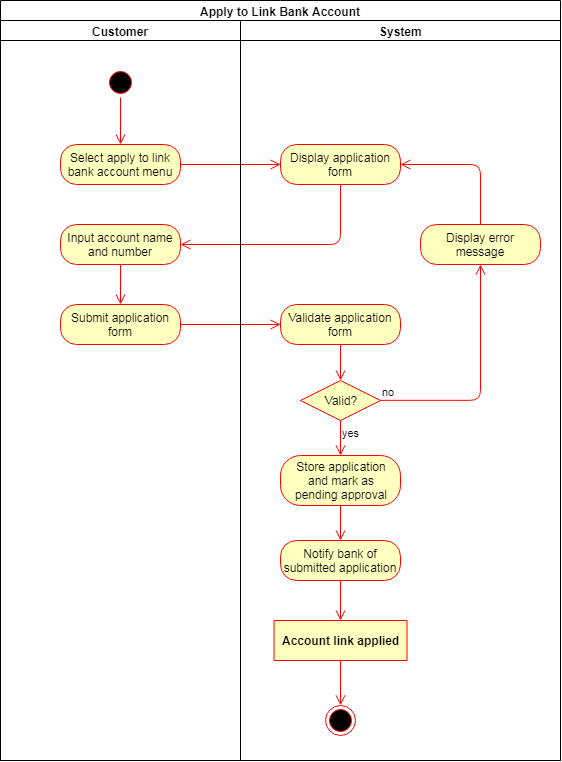

The diagram above was exported from draw.io. Its source (the exported page's mxGraphModel, read from the mxfile embedded in the PNG):
<mxGraphModel dx="1030" dy="371" grid="1" gridSize="10" guides="1" tooltips="1" connect="1" arrows="1" fold="1" page="1" pageScale="1" pageWidth="850" pageHeight="1100" math="0" shadow="0">
  <root>
    <mxCell id="EktrTiR5hmEF1Cxn9nf2-0" />
    <mxCell id="EktrTiR5hmEF1Cxn9nf2-1" parent="EktrTiR5hmEF1Cxn9nf2-0" />
    <mxCell id="4IEfrc6VbE-ytu1tWFdH-0" value="Apply to Link Bank Account&lt;br&gt;" style="swimlane;html=1;childLayout=stackLayout;resizeParent=1;resizeParentMax=0;startSize=20;" vertex="1" parent="EktrTiR5hmEF1Cxn9nf2-1">
      <mxGeometry x="160" width="560" height="760" as="geometry" />
    </mxCell>
    <mxCell id="4IEfrc6VbE-ytu1tWFdH-1" value="Customer" style="swimlane;html=1;startSize=20;" vertex="1" parent="4IEfrc6VbE-ytu1tWFdH-0">
      <mxGeometry y="20" width="240" height="740" as="geometry" />
    </mxCell>
    <mxCell id="4IEfrc6VbE-ytu1tWFdH-2" value="" style="ellipse;html=1;shape=startState;fillColor=#000000;strokeColor=#ff0000;" vertex="1" parent="4IEfrc6VbE-ytu1tWFdH-1">
      <mxGeometry x="105" y="47" width="30" height="30" as="geometry" />
    </mxCell>
    <mxCell id="4IEfrc6VbE-ytu1tWFdH-3" value="" style="edgeStyle=orthogonalEdgeStyle;html=1;verticalAlign=bottom;endArrow=open;endSize=8;strokeColor=#ff0000;" edge="1" parent="4IEfrc6VbE-ytu1tWFdH-1" source="4IEfrc6VbE-ytu1tWFdH-2">
      <mxGeometry relative="1" as="geometry">
        <mxPoint x="120" y="124" as="targetPoint" />
      </mxGeometry>
    </mxCell>
    <mxCell id="4IEfrc6VbE-ytu1tWFdH-4" value="Select apply to link bank account menu" style="rounded=1;whiteSpace=wrap;html=1;arcSize=40;fontColor=#000000;fillColor=#ffffc0;strokeColor=#ff0000;" vertex="1" parent="4IEfrc6VbE-ytu1tWFdH-1">
      <mxGeometry x="60" y="124" width="120" height="40" as="geometry" />
    </mxCell>
    <mxCell id="4IEfrc6VbE-ytu1tWFdH-5" value="Input account name and number" style="rounded=1;whiteSpace=wrap;html=1;arcSize=40;fontColor=#000000;fillColor=#ffffc0;strokeColor=#ff0000;" vertex="1" parent="4IEfrc6VbE-ytu1tWFdH-1">
      <mxGeometry x="60" y="204" width="120" height="40" as="geometry" />
    </mxCell>
    <mxCell id="4IEfrc6VbE-ytu1tWFdH-6" value="" style="edgeStyle=orthogonalEdgeStyle;html=1;verticalAlign=bottom;endArrow=open;endSize=8;strokeColor=#ff0000;entryX=0.5;entryY=0;entryDx=0;entryDy=0;" edge="1" parent="4IEfrc6VbE-ytu1tWFdH-1" source="4IEfrc6VbE-ytu1tWFdH-5" target="4IEfrc6VbE-ytu1tWFdH-7">
      <mxGeometry relative="1" as="geometry">
        <mxPoint x="120" y="294" as="targetPoint" />
      </mxGeometry>
    </mxCell>
    <mxCell id="4IEfrc6VbE-ytu1tWFdH-7" value="Submit application form" style="rounded=1;whiteSpace=wrap;html=1;arcSize=40;fontColor=#000000;fillColor=#ffffc0;strokeColor=#ff0000;" vertex="1" parent="4IEfrc6VbE-ytu1tWFdH-1">
      <mxGeometry x="60" y="284" width="120" height="40" as="geometry" />
    </mxCell>
    <mxCell id="4IEfrc6VbE-ytu1tWFdH-12" value="" style="edgeStyle=orthogonalEdgeStyle;html=1;verticalAlign=bottom;endArrow=open;endSize=8;strokeColor=#ff0000;" edge="1" parent="4IEfrc6VbE-ytu1tWFdH-0" source="4IEfrc6VbE-ytu1tWFdH-4" target="4IEfrc6VbE-ytu1tWFdH-20">
      <mxGeometry relative="1" as="geometry">
        <mxPoint x="120" y="244" as="targetPoint" />
      </mxGeometry>
    </mxCell>
    <mxCell id="4IEfrc6VbE-ytu1tWFdH-13" value="" style="edgeStyle=orthogonalEdgeStyle;html=1;verticalAlign=bottom;endArrow=open;endSize=8;strokeColor=#ff0000;entryX=1;entryY=0.5;entryDx=0;entryDy=0;" edge="1" parent="4IEfrc6VbE-ytu1tWFdH-0" source="4IEfrc6VbE-ytu1tWFdH-20" target="4IEfrc6VbE-ytu1tWFdH-5">
      <mxGeometry relative="1" as="geometry">
        <mxPoint x="360" y="244" as="targetPoint" />
        <Array as="points">
          <mxPoint x="340" y="244" />
        </Array>
      </mxGeometry>
    </mxCell>
    <mxCell id="4IEfrc6VbE-ytu1tWFdH-14" value="" style="edgeStyle=orthogonalEdgeStyle;html=1;verticalAlign=bottom;endArrow=open;endSize=8;strokeColor=#ff0000;entryX=0;entryY=0.5;entryDx=0;entryDy=0;" edge="1" parent="4IEfrc6VbE-ytu1tWFdH-0" source="4IEfrc6VbE-ytu1tWFdH-7" target="4IEfrc6VbE-ytu1tWFdH-21">
      <mxGeometry relative="1" as="geometry">
        <mxPoint x="170" y="434" as="targetPoint" />
      </mxGeometry>
    </mxCell>
    <mxCell id="4IEfrc6VbE-ytu1tWFdH-19" value="System&lt;br&gt;" style="swimlane;html=1;startSize=20;" vertex="1" parent="4IEfrc6VbE-ytu1tWFdH-0">
      <mxGeometry x="240" y="20" width="320" height="740" as="geometry">
        <mxRectangle x="240" y="20" width="70" height="870" as="alternateBounds" />
      </mxGeometry>
    </mxCell>
    <mxCell id="4IEfrc6VbE-ytu1tWFdH-20" value="Display application form" style="rounded=1;whiteSpace=wrap;html=1;arcSize=40;fontColor=#000000;fillColor=#ffffc0;strokeColor=#ff0000;" vertex="1" parent="4IEfrc6VbE-ytu1tWFdH-19">
      <mxGeometry x="40" y="124" width="120" height="40" as="geometry" />
    </mxCell>
    <mxCell id="4IEfrc6VbE-ytu1tWFdH-21" value="Validate application form" style="rounded=1;whiteSpace=wrap;html=1;arcSize=40;fontColor=#000000;fillColor=#ffffc0;strokeColor=#ff0000;" vertex="1" parent="4IEfrc6VbE-ytu1tWFdH-19">
      <mxGeometry x="40" y="284" width="120" height="40" as="geometry" />
    </mxCell>
    <mxCell id="4IEfrc6VbE-ytu1tWFdH-22" value="" style="edgeStyle=orthogonalEdgeStyle;html=1;verticalAlign=bottom;endArrow=open;endSize=8;strokeColor=#ff0000;" edge="1" parent="4IEfrc6VbE-ytu1tWFdH-19" source="4IEfrc6VbE-ytu1tWFdH-21" target="4IEfrc6VbE-ytu1tWFdH-25">
      <mxGeometry relative="1" as="geometry">
        <mxPoint x="90" y="424" as="targetPoint" />
        <Array as="points" />
      </mxGeometry>
    </mxCell>
    <mxCell id="4IEfrc6VbE-ytu1tWFdH-23" value="Display error message" style="rounded=1;whiteSpace=wrap;html=1;arcSize=40;fontColor=#000000;fillColor=#ffffc0;strokeColor=#ff0000;" vertex="1" parent="4IEfrc6VbE-ytu1tWFdH-19">
      <mxGeometry x="180" y="204" width="120" height="40" as="geometry" />
    </mxCell>
    <mxCell id="4IEfrc6VbE-ytu1tWFdH-24" value="" style="edgeStyle=orthogonalEdgeStyle;html=1;verticalAlign=bottom;endArrow=open;endSize=8;strokeColor=#ff0000;entryX=1;entryY=0.5;entryDx=0;entryDy=0;" edge="1" parent="4IEfrc6VbE-ytu1tWFdH-19" source="4IEfrc6VbE-ytu1tWFdH-23" target="4IEfrc6VbE-ytu1tWFdH-20">
      <mxGeometry relative="1" as="geometry">
        <mxPoint x="240" y="304" as="targetPoint" />
        <Array as="points">
          <mxPoint x="240" y="144" />
        </Array>
      </mxGeometry>
    </mxCell>
    <mxCell id="4IEfrc6VbE-ytu1tWFdH-25" value="Valid?" style="rhombus;whiteSpace=wrap;html=1;fillColor=#ffffc0;strokeColor=#ff0000;" vertex="1" parent="4IEfrc6VbE-ytu1tWFdH-19">
      <mxGeometry x="60" y="360" width="80" height="40" as="geometry" />
    </mxCell>
    <mxCell id="4IEfrc6VbE-ytu1tWFdH-26" value="no" style="edgeStyle=orthogonalEdgeStyle;html=1;align=left;verticalAlign=bottom;endArrow=open;endSize=8;strokeColor=#ff0000;entryX=0.5;entryY=1;entryDx=0;entryDy=0;" edge="1" parent="4IEfrc6VbE-ytu1tWFdH-19" source="4IEfrc6VbE-ytu1tWFdH-25" target="4IEfrc6VbE-ytu1tWFdH-23">
      <mxGeometry x="-1" relative="1" as="geometry">
        <mxPoint x="230" y="445" as="targetPoint" />
      </mxGeometry>
    </mxCell>
    <mxCell id="4IEfrc6VbE-ytu1tWFdH-27" value="yes" style="edgeStyle=orthogonalEdgeStyle;html=1;align=left;verticalAlign=top;endArrow=open;endSize=8;strokeColor=#ff0000;" edge="1" parent="4IEfrc6VbE-ytu1tWFdH-19" source="4IEfrc6VbE-ytu1tWFdH-25" target="4IEfrc6VbE-ytu1tWFdH-28">
      <mxGeometry x="-1" relative="1" as="geometry">
        <mxPoint x="100" y="465" as="targetPoint" />
      </mxGeometry>
    </mxCell>
    <mxCell id="4IEfrc6VbE-ytu1tWFdH-28" value="Store application&lt;br&gt;and mark as&lt;br&gt;pending approval" style="rounded=1;whiteSpace=wrap;html=1;arcSize=40;fontColor=#000000;fillColor=#ffffc0;strokeColor=#ff0000;" vertex="1" parent="4IEfrc6VbE-ytu1tWFdH-19">
      <mxGeometry x="40" y="435" width="120" height="50" as="geometry" />
    </mxCell>
    <mxCell id="4IEfrc6VbE-ytu1tWFdH-29" value="" style="edgeStyle=orthogonalEdgeStyle;html=1;verticalAlign=bottom;endArrow=open;endSize=8;strokeColor=#ff0000;" edge="1" parent="4IEfrc6VbE-ytu1tWFdH-19" source="4IEfrc6VbE-ytu1tWFdH-28" target="GpEKFf-JbHpVshUknfTB-4">
      <mxGeometry relative="1" as="geometry">
        <mxPoint x="100.33333333333337" y="520.1666666666667" as="targetPoint" />
      </mxGeometry>
    </mxCell>
    <mxCell id="GpEKFf-JbHpVshUknfTB-4" value="Notify bank of submitted application" style="rounded=1;whiteSpace=wrap;html=1;arcSize=40;fontColor=#000000;fillColor=#ffffc0;strokeColor=#ff0000;" vertex="1" parent="4IEfrc6VbE-ytu1tWFdH-19">
      <mxGeometry x="40" y="520" width="120" height="40" as="geometry" />
    </mxCell>
    <mxCell id="GpEKFf-JbHpVshUknfTB-5" value="" style="edgeStyle=orthogonalEdgeStyle;html=1;verticalAlign=bottom;endArrow=open;endSize=8;strokeColor=#ff0000;" edge="1" source="GpEKFf-JbHpVshUknfTB-4" parent="4IEfrc6VbE-ytu1tWFdH-19" target="547mIYW6zdgaBPNy63KH-0">
      <mxGeometry relative="1" as="geometry">
        <mxPoint x="120" y="630" as="targetPoint" />
      </mxGeometry>
    </mxCell>
    <mxCell id="547mIYW6zdgaBPNy63KH-0" value="Account link applied" style="swimlane;html=1;fontStyle=1;align=center;verticalAlign=middle;childLayout=stackLayout;horizontal=1;startSize=60;horizontalStack=0;resizeParent=0;resizeLast=1;container=0;fontColor=#000000;collapsible=0;rounded=1;arcSize=30;strokeColor=#ff0000;fillColor=#ffffc0;swimlaneFillColor=#ffffc0;" vertex="1" parent="4IEfrc6VbE-ytu1tWFdH-19">
      <mxGeometry x="33.5" y="600" width="133" height="40" as="geometry" />
    </mxCell>
    <mxCell id="547mIYW6zdgaBPNy63KH-1" value="" style="ellipse;html=1;shape=endState;fillColor=#000000;strokeColor=#ff0000;" vertex="1" parent="4IEfrc6VbE-ytu1tWFdH-19">
      <mxGeometry x="85" y="685" width="30" height="30" as="geometry" />
    </mxCell>
    <mxCell id="547mIYW6zdgaBPNy63KH-3" value="" style="edgeStyle=orthogonalEdgeStyle;html=1;verticalAlign=bottom;endArrow=open;endSize=8;strokeColor=#ff0000;entryX=0.5;entryY=0;entryDx=0;entryDy=0;exitX=0.5;exitY=1;exitDx=0;exitDy=0;" edge="1" parent="4IEfrc6VbE-ytu1tWFdH-19" source="547mIYW6zdgaBPNy63KH-0" target="547mIYW6zdgaBPNy63KH-1">
      <mxGeometry relative="1" as="geometry">
        <mxPoint x="110.19047619047615" y="620" as="targetPoint" />
        <mxPoint x="110.19047619047615" y="570" as="sourcePoint" />
      </mxGeometry>
    </mxCell>
  </root>
</mxGraphModel>